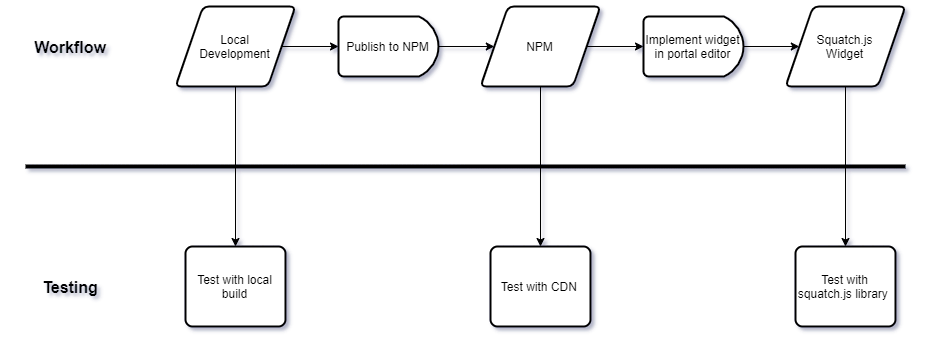

The diagram above was exported from draw.io. Its source (the exported page's mxGraphModel, read from the mxfile embedded in the PNG):
<mxGraphModel dx="2272" dy="762" grid="1" gridSize="10" guides="1" tooltips="1" connect="1" arrows="1" fold="1" page="1" pageScale="1" pageWidth="850" pageHeight="1100" math="0" shadow="0">
  <root>
    <mxCell id="0" />
    <mxCell id="1" parent="0" />
    <mxCell id="37joQmTWs4yuRG1G0NWt-6" style="edgeStyle=orthogonalEdgeStyle;rounded=0;orthogonalLoop=1;jettySize=auto;html=1;" edge="1" parent="1" source="37joQmTWs4yuRG1G0NWt-8" target="37joQmTWs4yuRG1G0NWt-4">
      <mxGeometry relative="1" as="geometry" />
    </mxCell>
    <mxCell id="37joQmTWs4yuRG1G0NWt-14" style="edgeStyle=orthogonalEdgeStyle;rounded=0;orthogonalLoop=1;jettySize=auto;html=1;entryX=0.5;entryY=0;entryDx=0;entryDy=0;" edge="1" parent="1" source="37joQmTWs4yuRG1G0NWt-2" target="37joQmTWs4yuRG1G0NWt-13">
      <mxGeometry relative="1" as="geometry" />
    </mxCell>
    <mxCell id="37joQmTWs4yuRG1G0NWt-2" value="Local&lt;br&gt;Development" style="shape=parallelogram;html=1;strokeWidth=2;perimeter=parallelogramPerimeter;whiteSpace=wrap;rounded=1;arcSize=12;size=0.23;perimeterSpacing=0;" vertex="1" parent="1">
      <mxGeometry x="70" y="40" width="120" height="80" as="geometry" />
    </mxCell>
    <mxCell id="37joQmTWs4yuRG1G0NWt-7" style="edgeStyle=orthogonalEdgeStyle;rounded=0;orthogonalLoop=1;jettySize=auto;html=1;" edge="1" parent="1" source="37joQmTWs4yuRG1G0NWt-10" target="37joQmTWs4yuRG1G0NWt-5">
      <mxGeometry relative="1" as="geometry" />
    </mxCell>
    <mxCell id="37joQmTWs4yuRG1G0NWt-17" style="edgeStyle=orthogonalEdgeStyle;rounded=0;orthogonalLoop=1;jettySize=auto;html=1;entryX=0.5;entryY=0;entryDx=0;entryDy=0;" edge="1" parent="1" source="37joQmTWs4yuRG1G0NWt-4" target="37joQmTWs4yuRG1G0NWt-16">
      <mxGeometry relative="1" as="geometry" />
    </mxCell>
    <mxCell id="37joQmTWs4yuRG1G0NWt-4" value="NPM" style="shape=parallelogram;html=1;strokeWidth=2;perimeter=parallelogramPerimeter;whiteSpace=wrap;rounded=1;arcSize=12;size=0.23;" vertex="1" parent="1">
      <mxGeometry x="375" y="40" width="120" height="80" as="geometry" />
    </mxCell>
    <mxCell id="37joQmTWs4yuRG1G0NWt-21" style="edgeStyle=orthogonalEdgeStyle;rounded=0;orthogonalLoop=1;jettySize=auto;html=1;" edge="1" parent="1" source="37joQmTWs4yuRG1G0NWt-5" target="37joQmTWs4yuRG1G0NWt-18">
      <mxGeometry relative="1" as="geometry" />
    </mxCell>
    <mxCell id="37joQmTWs4yuRG1G0NWt-5" value="Squatch.js&lt;br&gt;Widget" style="shape=parallelogram;html=1;strokeWidth=2;perimeter=parallelogramPerimeter;whiteSpace=wrap;rounded=1;arcSize=12;size=0.23;" vertex="1" parent="1">
      <mxGeometry x="680" y="40" width="120" height="80" as="geometry" />
    </mxCell>
    <mxCell id="37joQmTWs4yuRG1G0NWt-8" value="Publish to NPM" style="strokeWidth=2;html=1;shape=mxgraph.flowchart.delay;whiteSpace=wrap;" vertex="1" parent="1">
      <mxGeometry x="233" y="50" width="100" height="60" as="geometry" />
    </mxCell>
    <mxCell id="37joQmTWs4yuRG1G0NWt-9" style="edgeStyle=orthogonalEdgeStyle;rounded=0;orthogonalLoop=1;jettySize=auto;html=1;entryX=0;entryY=0.5;entryDx=0;entryDy=0;entryPerimeter=0;" edge="1" parent="1" source="37joQmTWs4yuRG1G0NWt-2" target="37joQmTWs4yuRG1G0NWt-8">
      <mxGeometry relative="1" as="geometry">
        <mxPoint x="186.20000000000005" y="80" as="sourcePoint" />
        <mxPoint x="353.79999999999995" y="80" as="targetPoint" />
      </mxGeometry>
    </mxCell>
    <mxCell id="37joQmTWs4yuRG1G0NWt-10" value="Implement widget in portal editor" style="strokeWidth=2;html=1;shape=mxgraph.flowchart.delay;whiteSpace=wrap;" vertex="1" parent="1">
      <mxGeometry x="538" y="50" width="100" height="60" as="geometry" />
    </mxCell>
    <mxCell id="37joQmTWs4yuRG1G0NWt-11" style="edgeStyle=orthogonalEdgeStyle;rounded=0;orthogonalLoop=1;jettySize=auto;html=1;" edge="1" parent="1" source="37joQmTWs4yuRG1G0NWt-4" target="37joQmTWs4yuRG1G0NWt-10">
      <mxGeometry relative="1" as="geometry">
        <mxPoint x="446.1999999999998" y="80" as="sourcePoint" />
        <mxPoint x="703.8000000000002" y="80" as="targetPoint" />
      </mxGeometry>
    </mxCell>
    <mxCell id="37joQmTWs4yuRG1G0NWt-13" value="Test with local build" style="rounded=1;whiteSpace=wrap;html=1;absoluteArcSize=1;arcSize=14;strokeWidth=2;" vertex="1" parent="1">
      <mxGeometry x="80" y="280" width="100" height="80" as="geometry" />
    </mxCell>
    <mxCell id="37joQmTWs4yuRG1G0NWt-16" value="Test with CDN&amp;nbsp;" style="rounded=1;whiteSpace=wrap;html=1;absoluteArcSize=1;arcSize=14;strokeWidth=2;" vertex="1" parent="1">
      <mxGeometry x="385" y="280" width="100" height="80" as="geometry" />
    </mxCell>
    <mxCell id="37joQmTWs4yuRG1G0NWt-18" value="Test with squatch.js library&amp;nbsp;" style="rounded=1;whiteSpace=wrap;html=1;absoluteArcSize=1;arcSize=14;strokeWidth=2;" vertex="1" parent="1">
      <mxGeometry x="690" y="280" width="100" height="80" as="geometry" />
    </mxCell>
    <mxCell id="37joQmTWs4yuRG1G0NWt-24" value="Testing" style="text;html=1;strokeColor=none;fillColor=none;align=center;verticalAlign=middle;whiteSpace=wrap;rounded=0;fontStyle=1;fontSize=16;" vertex="1" parent="1">
      <mxGeometry x="-95" y="310" width="120" height="20" as="geometry" />
    </mxCell>
    <mxCell id="37joQmTWs4yuRG1G0NWt-25" value="Workflow" style="text;html=1;strokeColor=none;fillColor=none;align=center;verticalAlign=middle;whiteSpace=wrap;rounded=0;fontStyle=1;fontSize=16;" vertex="1" parent="1">
      <mxGeometry x="-100" y="70" width="130" height="20" as="geometry" />
    </mxCell>
    <mxCell id="37joQmTWs4yuRG1G0NWt-27" value="" style="endArrow=none;html=1;fontSize=16;strokeWidth=4;" edge="1" parent="1">
      <mxGeometry width="50" height="50" relative="1" as="geometry">
        <mxPoint x="-80" y="200" as="sourcePoint" />
        <mxPoint x="800" y="200" as="targetPoint" />
      </mxGeometry>
    </mxCell>
  </root>
</mxGraphModel>